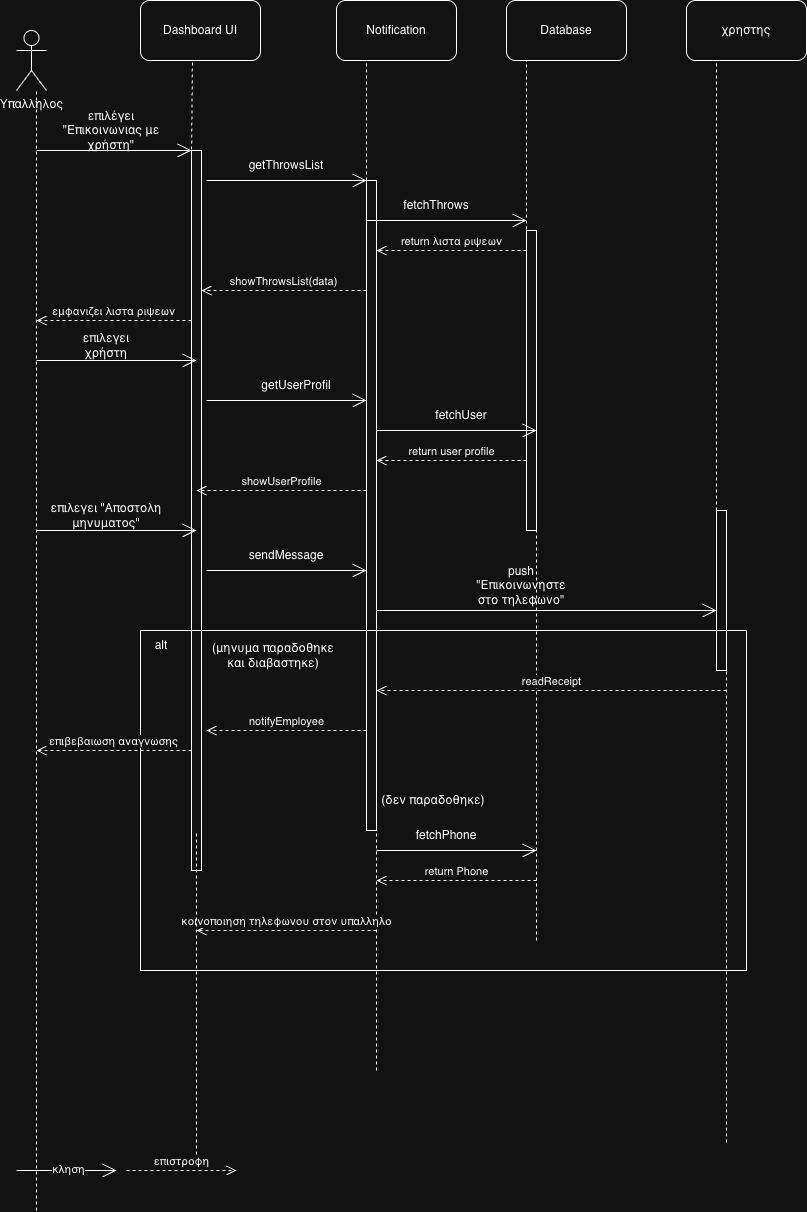

The diagram above was exported from draw.io. Its source (the exported page's mxGraphModel, read from the mxfile embedded in the PNG):
<mxGraphModel dx="934" dy="532" grid="1" gridSize="10" guides="1" tooltips="1" connect="1" arrows="1" fold="1" page="1" pageScale="1" pageWidth="827" pageHeight="1169" math="0" shadow="0">
  <root>
    <mxCell id="0" />
    <mxCell id="1" parent="0" />
    <mxCell id="yFzWRseCdNsAKKGpqhMT-1" parent="1" style="shape=umlActor;verticalLabelPosition=bottom;verticalAlign=top;html=1;outlineConnect=0;" value="Υπαλληλος" vertex="1">
      <mxGeometry height="60" width="30" x="170" y="100" as="geometry" />
    </mxCell>
    <mxCell id="yFzWRseCdNsAKKGpqhMT-2" edge="1" parent="1" style="endArrow=none;dashed=1;html=1;rounded=0;" value="">
      <mxGeometry height="50" relative="1" width="50" as="geometry">
        <mxPoint x="190" y="1280" as="sourcePoint" />
        <mxPoint x="190" y="160" as="targetPoint" />
      </mxGeometry>
    </mxCell>
    <mxCell id="yFzWRseCdNsAKKGpqhMT-3" edge="1" parent="1" style="endArrow=open;endFill=1;endSize=12;html=1;rounded=0;" target="yFzWRseCdNsAKKGpqhMT-5" value="">
      <mxGeometry relative="1" width="160" as="geometry">
        <mxPoint x="190" y="220" as="sourcePoint" />
        <mxPoint x="350" y="220" as="targetPoint" />
      </mxGeometry>
    </mxCell>
    <mxCell id="yFzWRseCdNsAKKGpqhMT-4" parent="1" style="text;html=1;whiteSpace=wrap;strokeColor=none;fillColor=none;align=center;verticalAlign=middle;rounded=0;" value="επιλέγει &quot;Επικοινωνιας με χρήστη&quot;" vertex="1">
      <mxGeometry height="40" width="130" x="200" y="180" as="geometry" />
    </mxCell>
    <mxCell id="yFzWRseCdNsAKKGpqhMT-5" parent="1" style="html=1;points=[[0,0,0,0,5],[0,1,0,0,-5],[1,0,0,0,5],[1,1,0,0,-5]];perimeter=orthogonalPerimeter;outlineConnect=0;targetShapes=umlLifeline;portConstraint=eastwest;newEdgeStyle={&quot;curved&quot;:0,&quot;rounded&quot;:0};" value="" vertex="1">
      <mxGeometry height="720" width="10" x="345" y="220" as="geometry" />
    </mxCell>
    <mxCell id="yFzWRseCdNsAKKGpqhMT-6" parent="1" style="rounded=1;whiteSpace=wrap;html=1;" value="Dashboard UI" vertex="1">
      <mxGeometry height="60" width="120" x="294" y="70" as="geometry" />
    </mxCell>
    <mxCell id="yFzWRseCdNsAKKGpqhMT-7" edge="1" parent="1" source="yFzWRseCdNsAKKGpqhMT-5" style="endArrow=none;dashed=1;html=1;rounded=0;exitX=0;exitY=0;exitDx=0;exitDy=5;exitPerimeter=0;entryX=0.433;entryY=1.008;entryDx=0;entryDy=0;entryPerimeter=0;" target="yFzWRseCdNsAKKGpqhMT-6" value="">
      <mxGeometry height="50" relative="1" width="50" as="geometry">
        <mxPoint x="290" y="180" as="sourcePoint" />
        <mxPoint x="340" y="130" as="targetPoint" />
      </mxGeometry>
    </mxCell>
    <mxCell id="yFzWRseCdNsAKKGpqhMT-8" edge="1" parent="1" style="endArrow=open;endFill=1;endSize=12;html=1;rounded=0;" value="">
      <mxGeometry relative="1" width="160" as="geometry">
        <mxPoint x="360" y="250" as="sourcePoint" />
        <mxPoint x="520" y="250" as="targetPoint" />
      </mxGeometry>
    </mxCell>
    <mxCell id="yFzWRseCdNsAKKGpqhMT-9" parent="1" style="text;html=1;whiteSpace=wrap;strokeColor=none;fillColor=none;align=center;verticalAlign=middle;rounded=0;" value="getThrowsList" vertex="1">
      <mxGeometry height="30" width="120" x="380" y="220" as="geometry" />
    </mxCell>
    <mxCell id="yFzWRseCdNsAKKGpqhMT-10" parent="1" style="html=1;points=[[0,0,0,0,5],[0,1,0,0,-5],[1,0,0,0,5],[1,1,0,0,-5]];perimeter=orthogonalPerimeter;outlineConnect=0;targetShapes=umlLifeline;portConstraint=eastwest;newEdgeStyle={&quot;curved&quot;:0,&quot;rounded&quot;:0};" value="" vertex="1">
      <mxGeometry height="650" width="10" x="520" y="250" as="geometry" />
    </mxCell>
    <mxCell id="yFzWRseCdNsAKKGpqhMT-11" parent="1" style="rounded=1;whiteSpace=wrap;html=1;" value="Notification" vertex="1">
      <mxGeometry height="60" width="120" x="490" y="70" as="geometry" />
    </mxCell>
    <mxCell id="yFzWRseCdNsAKKGpqhMT-12" edge="1" parent="1" source="yFzWRseCdNsAKKGpqhMT-10" style="endArrow=none;dashed=1;html=1;rounded=0;entryX=0.25;entryY=1;entryDx=0;entryDy=0;" target="yFzWRseCdNsAKKGpqhMT-11" value="">
      <mxGeometry height="50" relative="1" width="50" as="geometry">
        <mxPoint x="470" y="180" as="sourcePoint" />
        <mxPoint x="520" y="130" as="targetPoint" />
      </mxGeometry>
    </mxCell>
    <mxCell id="yFzWRseCdNsAKKGpqhMT-13" edge="1" parent="1" style="endArrow=open;endFill=1;endSize=12;html=1;rounded=0;" value="">
      <mxGeometry relative="1" width="160" as="geometry">
        <mxPoint x="520" y="290" as="sourcePoint" />
        <mxPoint x="680" y="290" as="targetPoint" />
      </mxGeometry>
    </mxCell>
    <mxCell id="yFzWRseCdNsAKKGpqhMT-15" parent="1" style="text;html=1;whiteSpace=wrap;strokeColor=none;fillColor=none;align=center;verticalAlign=middle;rounded=0;" value="fetchThrows" vertex="1">
      <mxGeometry height="30" width="60" x="560" y="260" as="geometry" />
    </mxCell>
    <mxCell id="yFzWRseCdNsAKKGpqhMT-16" parent="1" style="html=1;points=[[0,0,0,0,5],[0,1,0,0,-5],[1,0,0,0,5],[1,1,0,0,-5]];perimeter=orthogonalPerimeter;outlineConnect=0;targetShapes=umlLifeline;portConstraint=eastwest;newEdgeStyle={&quot;curved&quot;:0,&quot;rounded&quot;:0};" value="" vertex="1">
      <mxGeometry height="300" width="10" x="680" y="300" as="geometry" />
    </mxCell>
    <mxCell id="yFzWRseCdNsAKKGpqhMT-17" edge="1" parent="1" style="html=1;verticalAlign=bottom;endArrow=open;dashed=1;endSize=8;curved=0;rounded=0;" value="return λιστα ριψεων">
      <mxGeometry relative="1" as="geometry">
        <mxPoint x="680" y="320" as="sourcePoint" />
        <mxPoint x="530" y="320" as="targetPoint" />
      </mxGeometry>
    </mxCell>
    <mxCell id="yFzWRseCdNsAKKGpqhMT-18" parent="1" style="rounded=1;whiteSpace=wrap;html=1;" value="Database" vertex="1">
      <mxGeometry height="60" width="120" x="660" y="70" as="geometry" />
    </mxCell>
    <mxCell id="yFzWRseCdNsAKKGpqhMT-19" edge="1" parent="1" source="yFzWRseCdNsAKKGpqhMT-16" style="endArrow=none;dashed=1;html=1;rounded=0;exitX=0;exitY=0;exitDx=0;exitDy=5;exitPerimeter=0;" value="">
      <mxGeometry height="50" relative="1" width="50" as="geometry">
        <mxPoint x="630" y="180" as="sourcePoint" />
        <mxPoint x="680" y="130" as="targetPoint" />
      </mxGeometry>
    </mxCell>
    <mxCell id="yFzWRseCdNsAKKGpqhMT-20" edge="1" parent="1" style="html=1;verticalAlign=bottom;endArrow=open;dashed=1;endSize=8;curved=0;rounded=0;" value="showThrowsList(data)">
      <mxGeometry relative="1" as="geometry">
        <mxPoint x="520" y="360" as="sourcePoint" />
        <mxPoint x="355" y="360" as="targetPoint" />
      </mxGeometry>
    </mxCell>
    <mxCell id="yFzWRseCdNsAKKGpqhMT-21" edge="1" parent="1" source="yFzWRseCdNsAKKGpqhMT-5" style="html=1;verticalAlign=bottom;endArrow=open;dashed=1;endSize=8;curved=0;rounded=0;" value="εμφανιζει λιστα ριψεων">
      <mxGeometry relative="1" as="geometry">
        <mxPoint x="270" y="390" as="sourcePoint" />
        <mxPoint x="190" y="390" as="targetPoint" />
      </mxGeometry>
    </mxCell>
    <mxCell id="yFzWRseCdNsAKKGpqhMT-22" edge="1" parent="1" style="endArrow=open;endFill=1;endSize=12;html=1;rounded=0;" value="">
      <mxGeometry relative="1" width="160" as="geometry">
        <mxPoint x="190" y="430" as="sourcePoint" />
        <mxPoint x="350" y="430" as="targetPoint" />
      </mxGeometry>
    </mxCell>
    <mxCell id="yFzWRseCdNsAKKGpqhMT-23" parent="1" style="text;html=1;whiteSpace=wrap;strokeColor=none;fillColor=none;align=center;verticalAlign=middle;rounded=0;" value="επιλεγει χρήστη" vertex="1">
      <mxGeometry height="30" width="60" x="230" y="400" as="geometry" />
    </mxCell>
    <mxCell id="yFzWRseCdNsAKKGpqhMT-24" edge="1" parent="1" style="endArrow=open;endFill=1;endSize=12;html=1;rounded=0;" value="">
      <mxGeometry relative="1" width="160" as="geometry">
        <mxPoint x="360" y="470" as="sourcePoint" />
        <mxPoint x="520" y="470" as="targetPoint" />
      </mxGeometry>
    </mxCell>
    <mxCell id="yFzWRseCdNsAKKGpqhMT-25" parent="1" style="text;html=1;whiteSpace=wrap;strokeColor=none;fillColor=none;align=center;verticalAlign=middle;rounded=0;" value="getUserProfil" vertex="1">
      <mxGeometry height="30" width="100" x="400" y="440" as="geometry" />
    </mxCell>
    <mxCell id="yFzWRseCdNsAKKGpqhMT-26" edge="1" parent="1" style="endArrow=open;endFill=1;endSize=12;html=1;rounded=0;" value="">
      <mxGeometry relative="1" width="160" as="geometry">
        <mxPoint x="530" y="500" as="sourcePoint" />
        <mxPoint x="690" y="500" as="targetPoint" />
      </mxGeometry>
    </mxCell>
    <mxCell id="yFzWRseCdNsAKKGpqhMT-27" parent="1" style="text;html=1;whiteSpace=wrap;strokeColor=none;fillColor=none;align=center;verticalAlign=middle;rounded=0;" value="fetchUser" vertex="1">
      <mxGeometry height="30" width="110" x="560" y="470" as="geometry" />
    </mxCell>
    <mxCell id="yFzWRseCdNsAKKGpqhMT-28" edge="1" parent="1" source="yFzWRseCdNsAKKGpqhMT-16" style="html=1;verticalAlign=bottom;endArrow=open;dashed=1;endSize=8;curved=0;rounded=0;" value="return user profile">
      <mxGeometry relative="1" as="geometry">
        <mxPoint x="610" y="530" as="sourcePoint" />
        <mxPoint x="530" y="530" as="targetPoint" />
      </mxGeometry>
    </mxCell>
    <mxCell id="yFzWRseCdNsAKKGpqhMT-29" edge="1" parent="1" source="yFzWRseCdNsAKKGpqhMT-10" style="html=1;verticalAlign=bottom;endArrow=open;dashed=1;endSize=8;curved=0;rounded=0;" value="showUserProfile">
      <mxGeometry relative="1" as="geometry">
        <mxPoint x="430" y="560" as="sourcePoint" />
        <mxPoint x="350" y="560" as="targetPoint" />
      </mxGeometry>
    </mxCell>
    <mxCell id="yFzWRseCdNsAKKGpqhMT-30" edge="1" parent="1" style="endArrow=open;endFill=1;endSize=12;html=1;rounded=0;" value="">
      <mxGeometry relative="1" width="160" as="geometry">
        <mxPoint x="190" y="600" as="sourcePoint" />
        <mxPoint x="350" y="600" as="targetPoint" />
      </mxGeometry>
    </mxCell>
    <mxCell id="yFzWRseCdNsAKKGpqhMT-31" parent="1" style="text;html=1;whiteSpace=wrap;strokeColor=none;fillColor=none;align=center;verticalAlign=middle;rounded=0;" value="επιλεγει &quot;Αποστολη μηνυματος&quot;" vertex="1">
      <mxGeometry height="50" width="120" x="200" y="560" as="geometry" />
    </mxCell>
    <mxCell id="yFzWRseCdNsAKKGpqhMT-32" edge="1" parent="1" style="endArrow=open;endFill=1;endSize=12;html=1;rounded=0;" value="">
      <mxGeometry relative="1" width="160" as="geometry">
        <mxPoint x="360" y="640" as="sourcePoint" />
        <mxPoint x="520" y="640" as="targetPoint" />
      </mxGeometry>
    </mxCell>
    <mxCell id="yFzWRseCdNsAKKGpqhMT-33" parent="1" style="text;html=1;whiteSpace=wrap;strokeColor=none;fillColor=none;align=center;verticalAlign=middle;rounded=0;" value="sendMessage" vertex="1">
      <mxGeometry height="50" width="110" x="385" y="600" as="geometry" />
    </mxCell>
    <mxCell id="yFzWRseCdNsAKKGpqhMT-34" edge="1" parent="1" style="endArrow=open;endFill=1;endSize=12;html=1;rounded=0;" target="yFzWRseCdNsAKKGpqhMT-36" value="">
      <mxGeometry relative="1" width="160" as="geometry">
        <mxPoint x="530" y="680" as="sourcePoint" />
        <mxPoint x="800" y="680" as="targetPoint" />
      </mxGeometry>
    </mxCell>
    <mxCell id="yFzWRseCdNsAKKGpqhMT-35" parent="1" style="text;html=1;whiteSpace=wrap;strokeColor=none;fillColor=none;align=center;verticalAlign=middle;rounded=0;" value="push &quot;Επικοινωνηστε στο τηλεφωνο&quot;" vertex="1">
      <mxGeometry height="50" width="90" x="630" y="630" as="geometry" />
    </mxCell>
    <mxCell id="yFzWRseCdNsAKKGpqhMT-36" parent="1" style="html=1;points=[[0,0,0,0,5],[0,1,0,0,-5],[1,0,0,0,5],[1,1,0,0,-5]];perimeter=orthogonalPerimeter;outlineConnect=0;targetShapes=umlLifeline;portConstraint=eastwest;newEdgeStyle={&quot;curved&quot;:0,&quot;rounded&quot;:0};" value="" vertex="1">
      <mxGeometry height="160" width="10" x="870" y="580" as="geometry" />
    </mxCell>
    <mxCell id="yFzWRseCdNsAKKGpqhMT-38" parent="1" style="rounded=1;whiteSpace=wrap;html=1;" value="χρηστης" vertex="1">
      <mxGeometry height="60" width="120" x="840" y="70" as="geometry" />
    </mxCell>
    <mxCell id="yFzWRseCdNsAKKGpqhMT-40" edge="1" parent="1" style="endArrow=none;dashed=1;html=1;rounded=0;entryX=0.25;entryY=1;entryDx=0;entryDy=0;" target="yFzWRseCdNsAKKGpqhMT-38" value="">
      <mxGeometry height="50" relative="1" width="50" as="geometry">
        <mxPoint x="870" y="580" as="sourcePoint" />
        <mxPoint x="920" y="530" as="targetPoint" />
      </mxGeometry>
    </mxCell>
    <mxCell id="yFzWRseCdNsAKKGpqhMT-44" edge="1" parent="1" style="endArrow=none;dashed=1;html=1;rounded=0;" value="">
      <mxGeometry height="50" relative="1" width="50" as="geometry">
        <mxPoint x="690" y="1010" as="sourcePoint" />
        <mxPoint x="690" y="600" as="targetPoint" />
      </mxGeometry>
    </mxCell>
    <mxCell id="yFzWRseCdNsAKKGpqhMT-48" parent="1" style="swimlane;startSize=0;" value="" vertex="1">
      <mxGeometry height="340" width="606" x="294" y="700" as="geometry" />
    </mxCell>
    <mxCell id="yFzWRseCdNsAKKGpqhMT-49" edge="1" parent="yFzWRseCdNsAKKGpqhMT-48" style="endArrow=none;dashed=1;html=1;rounded=0;" value="">
      <mxGeometry height="50" relative="1" width="50" as="geometry">
        <mxPoint x="586" y="512" as="sourcePoint" />
        <mxPoint x="586" y="40" as="targetPoint" />
      </mxGeometry>
    </mxCell>
    <mxCell id="yFzWRseCdNsAKKGpqhMT-50" edge="1" parent="yFzWRseCdNsAKKGpqhMT-48" style="endArrow=none;dashed=1;html=1;rounded=0;" value="">
      <mxGeometry height="50" relative="1" width="50" as="geometry">
        <mxPoint x="236" y="440" as="sourcePoint" />
        <mxPoint x="236" y="150" as="targetPoint" />
      </mxGeometry>
    </mxCell>
    <mxCell id="yFzWRseCdNsAKKGpqhMT-52" edge="1" parent="yFzWRseCdNsAKKGpqhMT-48" style="html=1;verticalAlign=bottom;endArrow=open;dashed=1;endSize=8;curved=0;rounded=0;" target="yFzWRseCdNsAKKGpqhMT-10" value="readReceipt">
      <mxGeometry relative="1" as="geometry">
        <mxPoint x="586" y="60" as="sourcePoint" />
        <mxPoint x="496" y="60" as="targetPoint" />
      </mxGeometry>
    </mxCell>
    <mxCell id="yFzWRseCdNsAKKGpqhMT-53" edge="1" parent="yFzWRseCdNsAKKGpqhMT-48" source="yFzWRseCdNsAKKGpqhMT-10" style="html=1;verticalAlign=bottom;endArrow=open;dashed=1;endSize=8;curved=0;rounded=0;" value="notifyEmployee">
      <mxGeometry relative="1" as="geometry">
        <mxPoint x="146" y="100" as="sourcePoint" />
        <mxPoint x="66" y="100" as="targetPoint" />
      </mxGeometry>
    </mxCell>
    <mxCell id="yFzWRseCdNsAKKGpqhMT-55" parent="yFzWRseCdNsAKKGpqhMT-48" style="text;html=1;whiteSpace=wrap;strokeColor=none;fillColor=none;align=center;verticalAlign=middle;rounded=0;" value="(μηνυμα παραδοθηκε και διαβαστηκε)" vertex="1">
      <mxGeometry height="30" width="134" x="66" y="10" as="geometry" />
    </mxCell>
    <mxCell id="yFzWRseCdNsAKKGpqhMT-56" parent="yFzWRseCdNsAKKGpqhMT-48" style="text;html=1;whiteSpace=wrap;strokeColor=none;fillColor=none;align=center;verticalAlign=middle;rounded=0;" value="(δεν παραδοθηκε)" vertex="1">
      <mxGeometry height="40" width="154" x="216" y="150" as="geometry" />
    </mxCell>
    <mxCell id="yFzWRseCdNsAKKGpqhMT-57" edge="1" parent="yFzWRseCdNsAKKGpqhMT-48" style="endArrow=open;endFill=1;endSize=12;html=1;rounded=0;" value="">
      <mxGeometry relative="1" width="160" as="geometry">
        <mxPoint x="236" y="220" as="sourcePoint" />
        <mxPoint x="396" y="220" as="targetPoint" />
      </mxGeometry>
    </mxCell>
    <mxCell id="yFzWRseCdNsAKKGpqhMT-59" edge="1" parent="yFzWRseCdNsAKKGpqhMT-48" style="html=1;verticalAlign=bottom;endArrow=open;dashed=1;endSize=8;curved=0;rounded=0;" value="return Phone">
      <mxGeometry relative="1" as="geometry">
        <mxPoint x="396" y="250" as="sourcePoint" />
        <mxPoint x="236" y="250" as="targetPoint" />
      </mxGeometry>
    </mxCell>
    <mxCell id="yFzWRseCdNsAKKGpqhMT-60" edge="1" parent="yFzWRseCdNsAKKGpqhMT-48" style="html=1;verticalAlign=bottom;endArrow=open;dashed=1;endSize=8;curved=0;rounded=0;" value="κοινοποιηση τηλεφωνου στον υπαλληλο">
      <mxGeometry relative="1" as="geometry">
        <mxPoint x="236" y="300" as="sourcePoint" />
        <mxPoint x="56" y="300" as="targetPoint" />
      </mxGeometry>
    </mxCell>
    <mxCell id="yFzWRseCdNsAKKGpqhMT-51" edge="1" parent="1" style="endArrow=none;dashed=1;html=1;rounded=0;" value="">
      <mxGeometry height="50" relative="1" width="50" as="geometry">
        <mxPoint x="350" y="1230" as="sourcePoint" />
        <mxPoint x="350" y="900" as="targetPoint" />
      </mxGeometry>
    </mxCell>
    <mxCell id="yFzWRseCdNsAKKGpqhMT-54" edge="1" parent="1" source="yFzWRseCdNsAKKGpqhMT-5" style="html=1;verticalAlign=bottom;endArrow=open;dashed=1;endSize=8;curved=0;rounded=0;" value="επιβεβαιωση αναγνωσης">
      <mxGeometry relative="1" as="geometry">
        <mxPoint x="270" y="820" as="sourcePoint" />
        <mxPoint x="190" y="820" as="targetPoint" />
      </mxGeometry>
    </mxCell>
    <mxCell id="yFzWRseCdNsAKKGpqhMT-58" parent="1" style="text;html=1;whiteSpace=wrap;strokeColor=none;fillColor=none;align=center;verticalAlign=middle;rounded=0;" value="fetchPhone" vertex="1">
      <mxGeometry height="30" width="60" x="570" y="890" as="geometry" />
    </mxCell>
    <mxCell id="yFzWRseCdNsAKKGpqhMT-61" edge="1" parent="1" style="endArrow=open;endFill=1;endSize=12;html=1;rounded=0;" value="">
      <mxGeometry relative="1" width="160" as="geometry">
        <mxPoint x="170" y="1240" as="sourcePoint" />
        <mxPoint x="270" y="1240" as="targetPoint" />
      </mxGeometry>
    </mxCell>
    <mxCell id="yFzWRseCdNsAKKGpqhMT-62" connectable="0" parent="yFzWRseCdNsAKKGpqhMT-61" style="edgeLabel;html=1;align=center;verticalAlign=middle;resizable=0;points=[];" value="κληση" vertex="1">
      <mxGeometry relative="1" x="0.02" y="2" as="geometry">
        <mxPoint as="offset" />
      </mxGeometry>
    </mxCell>
    <mxCell id="yFzWRseCdNsAKKGpqhMT-63" edge="1" parent="1" style="html=1;verticalAlign=bottom;endArrow=open;dashed=1;endSize=8;curved=0;rounded=0;" value="επιστροφη">
      <mxGeometry relative="1" as="geometry">
        <mxPoint x="280" y="1240" as="sourcePoint" />
        <mxPoint x="390" y="1240" as="targetPoint" />
      </mxGeometry>
    </mxCell>
    <mxCell id="yFzWRseCdNsAKKGpqhMT-64" parent="1" style="text;html=1;whiteSpace=wrap;strokeColor=none;fillColor=none;align=center;verticalAlign=middle;rounded=0;" value="alt" vertex="1">
      <mxGeometry height="30" width="60" x="285" y="700" as="geometry" />
    </mxCell>
  </root>
</mxGraphModel>